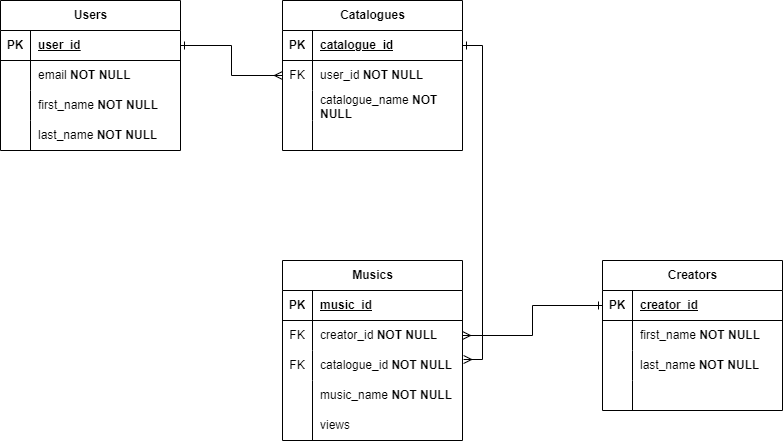

The diagram above was exported from draw.io. Its source (the exported page's mxGraphModel, read from the mxfile embedded in the PNG):
<mxGraphModel dx="1674" dy="780" grid="1" gridSize="10" guides="1" tooltips="1" connect="1" arrows="1" fold="1" page="1" pageScale="1" pageWidth="827" pageHeight="1169" math="0" shadow="0">
  <root>
    <mxCell id="0" />
    <mxCell id="1" parent="0" />
    <mxCell id="ueUYXEONdKMzoUUG7YQ--1" value="Users" style="shape=table;startSize=30;container=1;collapsible=1;childLayout=tableLayout;fixedRows=1;rowLines=0;fontStyle=1;align=center;resizeLast=1;html=1;" parent="1" vertex="1">
      <mxGeometry x="58" y="60" width="180" height="150" as="geometry" />
    </mxCell>
    <mxCell id="ueUYXEONdKMzoUUG7YQ--2" value="" style="shape=tableRow;horizontal=0;startSize=0;swimlaneHead=0;swimlaneBody=0;fillColor=none;collapsible=0;dropTarget=0;points=[[0,0.5],[1,0.5]];portConstraint=eastwest;top=0;left=0;right=0;bottom=1;" parent="ueUYXEONdKMzoUUG7YQ--1" vertex="1">
      <mxGeometry y="30" width="180" height="30" as="geometry" />
    </mxCell>
    <mxCell id="ueUYXEONdKMzoUUG7YQ--3" value="PK" style="shape=partialRectangle;connectable=0;fillColor=none;top=0;left=0;bottom=0;right=0;fontStyle=1;overflow=hidden;whiteSpace=wrap;html=1;" parent="ueUYXEONdKMzoUUG7YQ--2" vertex="1">
      <mxGeometry width="30" height="30" as="geometry">
        <mxRectangle width="30" height="30" as="alternateBounds" />
      </mxGeometry>
    </mxCell>
    <mxCell id="ueUYXEONdKMzoUUG7YQ--4" value="user_id" style="shape=partialRectangle;connectable=0;fillColor=none;top=0;left=0;bottom=0;right=0;align=left;spacingLeft=6;fontStyle=5;overflow=hidden;whiteSpace=wrap;html=1;" parent="ueUYXEONdKMzoUUG7YQ--2" vertex="1">
      <mxGeometry x="30" width="150" height="30" as="geometry">
        <mxRectangle width="150" height="30" as="alternateBounds" />
      </mxGeometry>
    </mxCell>
    <mxCell id="ueUYXEONdKMzoUUG7YQ--5" value="" style="shape=tableRow;horizontal=0;startSize=0;swimlaneHead=0;swimlaneBody=0;fillColor=none;collapsible=0;dropTarget=0;points=[[0,0.5],[1,0.5]];portConstraint=eastwest;top=0;left=0;right=0;bottom=0;" parent="ueUYXEONdKMzoUUG7YQ--1" vertex="1">
      <mxGeometry y="60" width="180" height="30" as="geometry" />
    </mxCell>
    <mxCell id="ueUYXEONdKMzoUUG7YQ--6" value="" style="shape=partialRectangle;connectable=0;fillColor=none;top=0;left=0;bottom=0;right=0;editable=1;overflow=hidden;whiteSpace=wrap;html=1;" parent="ueUYXEONdKMzoUUG7YQ--5" vertex="1">
      <mxGeometry width="30" height="30" as="geometry">
        <mxRectangle width="30" height="30" as="alternateBounds" />
      </mxGeometry>
    </mxCell>
    <mxCell id="ueUYXEONdKMzoUUG7YQ--7" value="email &lt;b&gt;NOT NULL&lt;/b&gt;" style="shape=partialRectangle;connectable=0;fillColor=none;top=0;left=0;bottom=0;right=0;align=left;spacingLeft=6;overflow=hidden;whiteSpace=wrap;html=1;" parent="ueUYXEONdKMzoUUG7YQ--5" vertex="1">
      <mxGeometry x="30" width="150" height="30" as="geometry">
        <mxRectangle width="150" height="30" as="alternateBounds" />
      </mxGeometry>
    </mxCell>
    <mxCell id="ueUYXEONdKMzoUUG7YQ--8" value="" style="shape=tableRow;horizontal=0;startSize=0;swimlaneHead=0;swimlaneBody=0;fillColor=none;collapsible=0;dropTarget=0;points=[[0,0.5],[1,0.5]];portConstraint=eastwest;top=0;left=0;right=0;bottom=0;" parent="ueUYXEONdKMzoUUG7YQ--1" vertex="1">
      <mxGeometry y="90" width="180" height="30" as="geometry" />
    </mxCell>
    <mxCell id="ueUYXEONdKMzoUUG7YQ--9" value="" style="shape=partialRectangle;connectable=0;fillColor=none;top=0;left=0;bottom=0;right=0;editable=1;overflow=hidden;whiteSpace=wrap;html=1;" parent="ueUYXEONdKMzoUUG7YQ--8" vertex="1">
      <mxGeometry width="30" height="30" as="geometry">
        <mxRectangle width="30" height="30" as="alternateBounds" />
      </mxGeometry>
    </mxCell>
    <mxCell id="ueUYXEONdKMzoUUG7YQ--10" value="first_name&amp;nbsp;&lt;b&gt;NOT NULL&lt;/b&gt;" style="shape=partialRectangle;connectable=0;fillColor=none;top=0;left=0;bottom=0;right=0;align=left;spacingLeft=6;overflow=hidden;whiteSpace=wrap;html=1;" parent="ueUYXEONdKMzoUUG7YQ--8" vertex="1">
      <mxGeometry x="30" width="150" height="30" as="geometry">
        <mxRectangle width="150" height="30" as="alternateBounds" />
      </mxGeometry>
    </mxCell>
    <mxCell id="ueUYXEONdKMzoUUG7YQ--11" value="" style="shape=tableRow;horizontal=0;startSize=0;swimlaneHead=0;swimlaneBody=0;fillColor=none;collapsible=0;dropTarget=0;points=[[0,0.5],[1,0.5]];portConstraint=eastwest;top=0;left=0;right=0;bottom=0;" parent="ueUYXEONdKMzoUUG7YQ--1" vertex="1">
      <mxGeometry y="120" width="180" height="30" as="geometry" />
    </mxCell>
    <mxCell id="ueUYXEONdKMzoUUG7YQ--12" value="" style="shape=partialRectangle;connectable=0;fillColor=none;top=0;left=0;bottom=0;right=0;editable=1;overflow=hidden;whiteSpace=wrap;html=1;" parent="ueUYXEONdKMzoUUG7YQ--11" vertex="1">
      <mxGeometry width="30" height="30" as="geometry">
        <mxRectangle width="30" height="30" as="alternateBounds" />
      </mxGeometry>
    </mxCell>
    <mxCell id="ueUYXEONdKMzoUUG7YQ--13" value="last_name&amp;nbsp;&lt;b&gt;NOT NULL&lt;/b&gt;" style="shape=partialRectangle;connectable=0;fillColor=none;top=0;left=0;bottom=0;right=0;align=left;spacingLeft=6;overflow=hidden;whiteSpace=wrap;html=1;" parent="ueUYXEONdKMzoUUG7YQ--11" vertex="1">
      <mxGeometry x="30" width="150" height="30" as="geometry">
        <mxRectangle width="150" height="30" as="alternateBounds" />
      </mxGeometry>
    </mxCell>
    <mxCell id="ueUYXEONdKMzoUUG7YQ--14" value="Musics" style="shape=table;startSize=30;container=1;collapsible=1;childLayout=tableLayout;fixedRows=1;rowLines=0;fontStyle=1;align=center;resizeLast=1;html=1;" parent="1" vertex="1">
      <mxGeometry x="340" y="320" width="180" height="180" as="geometry" />
    </mxCell>
    <mxCell id="ueUYXEONdKMzoUUG7YQ--15" value="" style="shape=tableRow;horizontal=0;startSize=0;swimlaneHead=0;swimlaneBody=0;fillColor=none;collapsible=0;dropTarget=0;points=[[0,0.5],[1,0.5]];portConstraint=eastwest;top=0;left=0;right=0;bottom=1;" parent="ueUYXEONdKMzoUUG7YQ--14" vertex="1">
      <mxGeometry y="30" width="180" height="30" as="geometry" />
    </mxCell>
    <mxCell id="ueUYXEONdKMzoUUG7YQ--16" value="PK" style="shape=partialRectangle;connectable=0;fillColor=none;top=0;left=0;bottom=0;right=0;fontStyle=1;overflow=hidden;whiteSpace=wrap;html=1;" parent="ueUYXEONdKMzoUUG7YQ--15" vertex="1">
      <mxGeometry width="30" height="30" as="geometry">
        <mxRectangle width="30" height="30" as="alternateBounds" />
      </mxGeometry>
    </mxCell>
    <mxCell id="ueUYXEONdKMzoUUG7YQ--17" value="music_id" style="shape=partialRectangle;connectable=0;fillColor=none;top=0;left=0;bottom=0;right=0;align=left;spacingLeft=6;fontStyle=5;overflow=hidden;whiteSpace=wrap;html=1;" parent="ueUYXEONdKMzoUUG7YQ--15" vertex="1">
      <mxGeometry x="30" width="150" height="30" as="geometry">
        <mxRectangle width="150" height="30" as="alternateBounds" />
      </mxGeometry>
    </mxCell>
    <mxCell id="ueUYXEONdKMzoUUG7YQ--18" value="" style="shape=tableRow;horizontal=0;startSize=0;swimlaneHead=0;swimlaneBody=0;fillColor=none;collapsible=0;dropTarget=0;points=[[0,0.5],[1,0.5]];portConstraint=eastwest;top=0;left=0;right=0;bottom=0;" parent="ueUYXEONdKMzoUUG7YQ--14" vertex="1">
      <mxGeometry y="60" width="180" height="30" as="geometry" />
    </mxCell>
    <mxCell id="ueUYXEONdKMzoUUG7YQ--19" value="FK" style="shape=partialRectangle;connectable=0;fillColor=none;top=0;left=0;bottom=0;right=0;editable=1;overflow=hidden;whiteSpace=wrap;html=1;" parent="ueUYXEONdKMzoUUG7YQ--18" vertex="1">
      <mxGeometry width="30" height="30" as="geometry">
        <mxRectangle width="30" height="30" as="alternateBounds" />
      </mxGeometry>
    </mxCell>
    <mxCell id="ueUYXEONdKMzoUUG7YQ--20" value="creator_id&amp;nbsp;&lt;b&gt;NOT NULL&lt;/b&gt;" style="shape=partialRectangle;connectable=0;fillColor=none;top=0;left=0;bottom=0;right=0;align=left;spacingLeft=6;overflow=hidden;whiteSpace=wrap;html=1;" parent="ueUYXEONdKMzoUUG7YQ--18" vertex="1">
      <mxGeometry x="30" width="150" height="30" as="geometry">
        <mxRectangle width="150" height="30" as="alternateBounds" />
      </mxGeometry>
    </mxCell>
    <mxCell id="ueUYXEONdKMzoUUG7YQ--21" value="" style="shape=tableRow;horizontal=0;startSize=0;swimlaneHead=0;swimlaneBody=0;fillColor=none;collapsible=0;dropTarget=0;points=[[0,0.5],[1,0.5]];portConstraint=eastwest;top=0;left=0;right=0;bottom=0;" parent="ueUYXEONdKMzoUUG7YQ--14" vertex="1">
      <mxGeometry y="90" width="180" height="30" as="geometry" />
    </mxCell>
    <mxCell id="ueUYXEONdKMzoUUG7YQ--22" value="FK" style="shape=partialRectangle;connectable=0;fillColor=none;top=0;left=0;bottom=0;right=0;editable=1;overflow=hidden;whiteSpace=wrap;html=1;" parent="ueUYXEONdKMzoUUG7YQ--21" vertex="1">
      <mxGeometry width="30" height="30" as="geometry">
        <mxRectangle width="30" height="30" as="alternateBounds" />
      </mxGeometry>
    </mxCell>
    <mxCell id="ueUYXEONdKMzoUUG7YQ--23" value="catalogue_id&amp;nbsp;&lt;b&gt;NOT NULL&lt;/b&gt;" style="shape=partialRectangle;connectable=0;fillColor=none;top=0;left=0;bottom=0;right=0;align=left;spacingLeft=6;overflow=hidden;whiteSpace=wrap;html=1;" parent="ueUYXEONdKMzoUUG7YQ--21" vertex="1">
      <mxGeometry x="30" width="150" height="30" as="geometry">
        <mxRectangle width="150" height="30" as="alternateBounds" />
      </mxGeometry>
    </mxCell>
    <mxCell id="ueUYXEONdKMzoUUG7YQ--24" value="" style="shape=tableRow;horizontal=0;startSize=0;swimlaneHead=0;swimlaneBody=0;fillColor=none;collapsible=0;dropTarget=0;points=[[0,0.5],[1,0.5]];portConstraint=eastwest;top=0;left=0;right=0;bottom=0;" parent="ueUYXEONdKMzoUUG7YQ--14" vertex="1">
      <mxGeometry y="120" width="180" height="60" as="geometry" />
    </mxCell>
    <mxCell id="ueUYXEONdKMzoUUG7YQ--25" value="" style="shape=partialRectangle;connectable=0;fillColor=none;top=0;left=0;bottom=0;right=0;editable=1;overflow=hidden;whiteSpace=wrap;html=1;" parent="ueUYXEONdKMzoUUG7YQ--24" vertex="1">
      <mxGeometry width="30" height="60" as="geometry">
        <mxRectangle width="30" height="60" as="alternateBounds" />
      </mxGeometry>
    </mxCell>
    <mxCell id="ueUYXEONdKMzoUUG7YQ--26" value="" style="shape=partialRectangle;connectable=0;fillColor=none;top=0;left=0;bottom=0;right=0;align=left;spacingLeft=6;overflow=hidden;whiteSpace=wrap;html=1;" parent="ueUYXEONdKMzoUUG7YQ--24" vertex="1">
      <mxGeometry x="30" width="150" height="60" as="geometry">
        <mxRectangle width="150" height="60" as="alternateBounds" />
      </mxGeometry>
    </mxCell>
    <mxCell id="ueUYXEONdKMzoUUG7YQ--27" value="Creators" style="shape=table;startSize=30;container=1;collapsible=1;childLayout=tableLayout;fixedRows=1;rowLines=0;fontStyle=1;align=center;resizeLast=1;html=1;" parent="1" vertex="1">
      <mxGeometry x="660" y="320" width="180" height="150" as="geometry" />
    </mxCell>
    <mxCell id="ueUYXEONdKMzoUUG7YQ--28" value="" style="shape=tableRow;horizontal=0;startSize=0;swimlaneHead=0;swimlaneBody=0;fillColor=none;collapsible=0;dropTarget=0;points=[[0,0.5],[1,0.5]];portConstraint=eastwest;top=0;left=0;right=0;bottom=1;" parent="ueUYXEONdKMzoUUG7YQ--27" vertex="1">
      <mxGeometry y="30" width="180" height="30" as="geometry" />
    </mxCell>
    <mxCell id="ueUYXEONdKMzoUUG7YQ--29" value="PK" style="shape=partialRectangle;connectable=0;fillColor=none;top=0;left=0;bottom=0;right=0;fontStyle=1;overflow=hidden;whiteSpace=wrap;html=1;" parent="ueUYXEONdKMzoUUG7YQ--28" vertex="1">
      <mxGeometry width="30" height="30" as="geometry">
        <mxRectangle width="30" height="30" as="alternateBounds" />
      </mxGeometry>
    </mxCell>
    <mxCell id="ueUYXEONdKMzoUUG7YQ--30" value="creator_id" style="shape=partialRectangle;connectable=0;fillColor=none;top=0;left=0;bottom=0;right=0;align=left;spacingLeft=6;fontStyle=5;overflow=hidden;whiteSpace=wrap;html=1;" parent="ueUYXEONdKMzoUUG7YQ--28" vertex="1">
      <mxGeometry x="30" width="150" height="30" as="geometry">
        <mxRectangle width="150" height="30" as="alternateBounds" />
      </mxGeometry>
    </mxCell>
    <mxCell id="ueUYXEONdKMzoUUG7YQ--31" value="" style="shape=tableRow;horizontal=0;startSize=0;swimlaneHead=0;swimlaneBody=0;fillColor=none;collapsible=0;dropTarget=0;points=[[0,0.5],[1,0.5]];portConstraint=eastwest;top=0;left=0;right=0;bottom=0;" parent="ueUYXEONdKMzoUUG7YQ--27" vertex="1">
      <mxGeometry y="60" width="180" height="30" as="geometry" />
    </mxCell>
    <mxCell id="ueUYXEONdKMzoUUG7YQ--32" value="" style="shape=partialRectangle;connectable=0;fillColor=none;top=0;left=0;bottom=0;right=0;editable=1;overflow=hidden;whiteSpace=wrap;html=1;" parent="ueUYXEONdKMzoUUG7YQ--31" vertex="1">
      <mxGeometry width="30" height="30" as="geometry">
        <mxRectangle width="30" height="30" as="alternateBounds" />
      </mxGeometry>
    </mxCell>
    <mxCell id="ueUYXEONdKMzoUUG7YQ--33" value="first_name&amp;nbsp;&lt;b&gt;NOT NULL&lt;/b&gt;" style="shape=partialRectangle;connectable=0;fillColor=none;top=0;left=0;bottom=0;right=0;align=left;spacingLeft=6;overflow=hidden;whiteSpace=wrap;html=1;" parent="ueUYXEONdKMzoUUG7YQ--31" vertex="1">
      <mxGeometry x="30" width="150" height="30" as="geometry">
        <mxRectangle width="150" height="30" as="alternateBounds" />
      </mxGeometry>
    </mxCell>
    <mxCell id="ueUYXEONdKMzoUUG7YQ--34" value="" style="shape=tableRow;horizontal=0;startSize=0;swimlaneHead=0;swimlaneBody=0;fillColor=none;collapsible=0;dropTarget=0;points=[[0,0.5],[1,0.5]];portConstraint=eastwest;top=0;left=0;right=0;bottom=0;" parent="ueUYXEONdKMzoUUG7YQ--27" vertex="1">
      <mxGeometry y="90" width="180" height="30" as="geometry" />
    </mxCell>
    <mxCell id="ueUYXEONdKMzoUUG7YQ--35" value="" style="shape=partialRectangle;connectable=0;fillColor=none;top=0;left=0;bottom=0;right=0;editable=1;overflow=hidden;whiteSpace=wrap;html=1;" parent="ueUYXEONdKMzoUUG7YQ--34" vertex="1">
      <mxGeometry width="30" height="30" as="geometry">
        <mxRectangle width="30" height="30" as="alternateBounds" />
      </mxGeometry>
    </mxCell>
    <mxCell id="ueUYXEONdKMzoUUG7YQ--36" value="last_name&amp;nbsp;&lt;b&gt;NOT NULL&lt;/b&gt;" style="shape=partialRectangle;connectable=0;fillColor=none;top=0;left=0;bottom=0;right=0;align=left;spacingLeft=6;overflow=hidden;whiteSpace=wrap;html=1;" parent="ueUYXEONdKMzoUUG7YQ--34" vertex="1">
      <mxGeometry x="30" width="150" height="30" as="geometry">
        <mxRectangle width="150" height="30" as="alternateBounds" />
      </mxGeometry>
    </mxCell>
    <mxCell id="ueUYXEONdKMzoUUG7YQ--37" value="" style="shape=tableRow;horizontal=0;startSize=0;swimlaneHead=0;swimlaneBody=0;fillColor=none;collapsible=0;dropTarget=0;points=[[0,0.5],[1,0.5]];portConstraint=eastwest;top=0;left=0;right=0;bottom=0;" parent="ueUYXEONdKMzoUUG7YQ--27" vertex="1">
      <mxGeometry y="120" width="180" height="30" as="geometry" />
    </mxCell>
    <mxCell id="ueUYXEONdKMzoUUG7YQ--38" value="" style="shape=partialRectangle;connectable=0;fillColor=none;top=0;left=0;bottom=0;right=0;editable=1;overflow=hidden;whiteSpace=wrap;html=1;" parent="ueUYXEONdKMzoUUG7YQ--37" vertex="1">
      <mxGeometry width="30" height="30" as="geometry">
        <mxRectangle width="30" height="30" as="alternateBounds" />
      </mxGeometry>
    </mxCell>
    <mxCell id="ueUYXEONdKMzoUUG7YQ--39" value="" style="shape=partialRectangle;connectable=0;fillColor=none;top=0;left=0;bottom=0;right=0;align=left;spacingLeft=6;overflow=hidden;whiteSpace=wrap;html=1;" parent="ueUYXEONdKMzoUUG7YQ--37" vertex="1">
      <mxGeometry x="30" width="150" height="30" as="geometry">
        <mxRectangle width="150" height="30" as="alternateBounds" />
      </mxGeometry>
    </mxCell>
    <mxCell id="ueUYXEONdKMzoUUG7YQ--40" value="Catalogues" style="shape=table;startSize=30;container=1;collapsible=1;childLayout=tableLayout;fixedRows=1;rowLines=0;fontStyle=1;align=center;resizeLast=1;html=1;" parent="1" vertex="1">
      <mxGeometry x="340" y="60" width="180" height="150" as="geometry" />
    </mxCell>
    <mxCell id="ueUYXEONdKMzoUUG7YQ--41" value="" style="shape=tableRow;horizontal=0;startSize=0;swimlaneHead=0;swimlaneBody=0;fillColor=none;collapsible=0;dropTarget=0;points=[[0,0.5],[1,0.5]];portConstraint=eastwest;top=0;left=0;right=0;bottom=1;" parent="ueUYXEONdKMzoUUG7YQ--40" vertex="1">
      <mxGeometry y="30" width="180" height="30" as="geometry" />
    </mxCell>
    <mxCell id="ueUYXEONdKMzoUUG7YQ--42" value="PK" style="shape=partialRectangle;connectable=0;fillColor=none;top=0;left=0;bottom=0;right=0;fontStyle=1;overflow=hidden;whiteSpace=wrap;html=1;" parent="ueUYXEONdKMzoUUG7YQ--41" vertex="1">
      <mxGeometry width="30" height="30" as="geometry">
        <mxRectangle width="30" height="30" as="alternateBounds" />
      </mxGeometry>
    </mxCell>
    <mxCell id="ueUYXEONdKMzoUUG7YQ--43" value="catalogue_id" style="shape=partialRectangle;connectable=0;fillColor=none;top=0;left=0;bottom=0;right=0;align=left;spacingLeft=6;fontStyle=5;overflow=hidden;whiteSpace=wrap;html=1;" parent="ueUYXEONdKMzoUUG7YQ--41" vertex="1">
      <mxGeometry x="30" width="150" height="30" as="geometry">
        <mxRectangle width="150" height="30" as="alternateBounds" />
      </mxGeometry>
    </mxCell>
    <mxCell id="ueUYXEONdKMzoUUG7YQ--44" value="" style="shape=tableRow;horizontal=0;startSize=0;swimlaneHead=0;swimlaneBody=0;fillColor=none;collapsible=0;dropTarget=0;points=[[0,0.5],[1,0.5]];portConstraint=eastwest;top=0;left=0;right=0;bottom=0;" parent="ueUYXEONdKMzoUUG7YQ--40" vertex="1">
      <mxGeometry y="60" width="180" height="30" as="geometry" />
    </mxCell>
    <mxCell id="ueUYXEONdKMzoUUG7YQ--45" value="FK" style="shape=partialRectangle;connectable=0;fillColor=none;top=0;left=0;bottom=0;right=0;editable=1;overflow=hidden;whiteSpace=wrap;html=1;" parent="ueUYXEONdKMzoUUG7YQ--44" vertex="1">
      <mxGeometry width="30" height="30" as="geometry">
        <mxRectangle width="30" height="30" as="alternateBounds" />
      </mxGeometry>
    </mxCell>
    <mxCell id="ueUYXEONdKMzoUUG7YQ--46" value="user_id&amp;nbsp;&lt;b&gt;NOT NULL&lt;/b&gt;" style="shape=partialRectangle;connectable=0;fillColor=none;top=0;left=0;bottom=0;right=0;align=left;spacingLeft=6;overflow=hidden;whiteSpace=wrap;html=1;" parent="ueUYXEONdKMzoUUG7YQ--44" vertex="1">
      <mxGeometry x="30" width="150" height="30" as="geometry">
        <mxRectangle width="150" height="30" as="alternateBounds" />
      </mxGeometry>
    </mxCell>
    <mxCell id="ueUYXEONdKMzoUUG7YQ--47" value="" style="shape=tableRow;horizontal=0;startSize=0;swimlaneHead=0;swimlaneBody=0;fillColor=none;collapsible=0;dropTarget=0;points=[[0,0.5],[1,0.5]];portConstraint=eastwest;top=0;left=0;right=0;bottom=0;" parent="ueUYXEONdKMzoUUG7YQ--40" vertex="1">
      <mxGeometry y="90" width="180" height="30" as="geometry" />
    </mxCell>
    <mxCell id="ueUYXEONdKMzoUUG7YQ--48" value="" style="shape=partialRectangle;connectable=0;fillColor=none;top=0;left=0;bottom=0;right=0;editable=1;overflow=hidden;whiteSpace=wrap;html=1;" parent="ueUYXEONdKMzoUUG7YQ--47" vertex="1">
      <mxGeometry width="30" height="30" as="geometry">
        <mxRectangle width="30" height="30" as="alternateBounds" />
      </mxGeometry>
    </mxCell>
    <mxCell id="ueUYXEONdKMzoUUG7YQ--49" value="catalogue_name&amp;nbsp;&lt;b&gt;NOT NULL&lt;/b&gt;" style="shape=partialRectangle;connectable=0;fillColor=none;top=0;left=0;bottom=0;right=0;align=left;spacingLeft=6;overflow=hidden;whiteSpace=wrap;html=1;" parent="ueUYXEONdKMzoUUG7YQ--47" vertex="1">
      <mxGeometry x="30" width="150" height="30" as="geometry">
        <mxRectangle width="150" height="30" as="alternateBounds" />
      </mxGeometry>
    </mxCell>
    <mxCell id="ueUYXEONdKMzoUUG7YQ--50" value="" style="shape=tableRow;horizontal=0;startSize=0;swimlaneHead=0;swimlaneBody=0;fillColor=none;collapsible=0;dropTarget=0;points=[[0,0.5],[1,0.5]];portConstraint=eastwest;top=0;left=0;right=0;bottom=0;" parent="ueUYXEONdKMzoUUG7YQ--40" vertex="1">
      <mxGeometry y="120" width="180" height="30" as="geometry" />
    </mxCell>
    <mxCell id="ueUYXEONdKMzoUUG7YQ--51" value="" style="shape=partialRectangle;connectable=0;fillColor=none;top=0;left=0;bottom=0;right=0;editable=1;overflow=hidden;whiteSpace=wrap;html=1;" parent="ueUYXEONdKMzoUUG7YQ--50" vertex="1">
      <mxGeometry width="30" height="30" as="geometry">
        <mxRectangle width="30" height="30" as="alternateBounds" />
      </mxGeometry>
    </mxCell>
    <mxCell id="ueUYXEONdKMzoUUG7YQ--52" value="" style="shape=partialRectangle;connectable=0;fillColor=none;top=0;left=0;bottom=0;right=0;align=left;spacingLeft=6;overflow=hidden;whiteSpace=wrap;html=1;" parent="ueUYXEONdKMzoUUG7YQ--50" vertex="1">
      <mxGeometry x="30" width="150" height="30" as="geometry">
        <mxRectangle width="150" height="30" as="alternateBounds" />
      </mxGeometry>
    </mxCell>
    <mxCell id="ueUYXEONdKMzoUUG7YQ--57" value="music_name&amp;nbsp;&lt;b&gt;NOT NULL&lt;/b&gt;" style="shape=partialRectangle;connectable=0;fillColor=none;top=0;left=0;bottom=0;right=0;align=left;spacingLeft=6;overflow=hidden;whiteSpace=wrap;html=1;" parent="1" vertex="1">
      <mxGeometry x="370" y="440" width="150" height="30" as="geometry">
        <mxRectangle width="150" height="30" as="alternateBounds" />
      </mxGeometry>
    </mxCell>
    <mxCell id="ueUYXEONdKMzoUUG7YQ--58" value="views" style="shape=partialRectangle;connectable=0;fillColor=none;top=0;left=0;bottom=0;right=0;align=left;spacingLeft=6;overflow=hidden;whiteSpace=wrap;html=1;" parent="1" vertex="1">
      <mxGeometry x="370" y="470" width="150" height="30" as="geometry">
        <mxRectangle width="150" height="30" as="alternateBounds" />
      </mxGeometry>
    </mxCell>
    <mxCell id="ueUYXEONdKMzoUUG7YQ--60" style="edgeStyle=orthogonalEdgeStyle;rounded=0;orthogonalLoop=1;jettySize=auto;html=1;exitX=1;exitY=0.5;exitDx=0;exitDy=0;entryX=0;entryY=0.5;entryDx=0;entryDy=0;endArrow=ERmany;endFill=0;startArrow=ERone;startFill=0;" parent="1" source="ueUYXEONdKMzoUUG7YQ--2" target="ueUYXEONdKMzoUUG7YQ--44" edge="1">
      <mxGeometry relative="1" as="geometry" />
    </mxCell>
    <mxCell id="ueUYXEONdKMzoUUG7YQ--62" style="edgeStyle=orthogonalEdgeStyle;rounded=0;orthogonalLoop=1;jettySize=auto;html=1;exitX=0;exitY=0.5;exitDx=0;exitDy=0;entryX=1;entryY=0.5;entryDx=0;entryDy=0;endArrow=ERmany;endFill=0;startArrow=ERone;startFill=0;" parent="1" source="ueUYXEONdKMzoUUG7YQ--28" target="ueUYXEONdKMzoUUG7YQ--18" edge="1">
      <mxGeometry relative="1" as="geometry" />
    </mxCell>
    <mxCell id="ueUYXEONdKMzoUUG7YQ--63" style="edgeStyle=orthogonalEdgeStyle;rounded=0;orthogonalLoop=1;jettySize=auto;html=1;entryX=1.006;entryY=0.3;entryDx=0;entryDy=0;entryPerimeter=0;startArrow=ERone;startFill=0;endArrow=ERmany;endFill=0;" parent="1" source="ueUYXEONdKMzoUUG7YQ--41" target="ueUYXEONdKMzoUUG7YQ--21" edge="1">
      <mxGeometry relative="1" as="geometry">
        <Array as="points">
          <mxPoint x="540" y="105" />
          <mxPoint x="540" y="419" />
        </Array>
      </mxGeometry>
    </mxCell>
  </root>
</mxGraphModel>